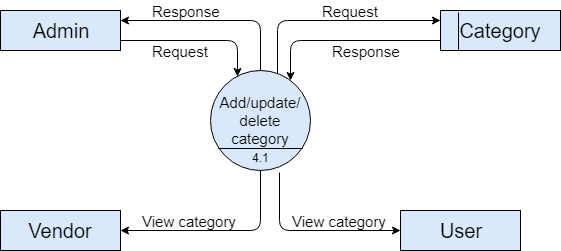

The diagram above was exported from draw.io. Its source (the exported page's mxGraphModel, read from the mxfile embedded in the PNG):
<mxGraphModel dx="840" dy="435" grid="1" gridSize="10" guides="1" tooltips="1" connect="1" arrows="1" fold="1" page="1" pageScale="1" pageWidth="850" pageHeight="1100" math="0" shadow="0">
  <root>
    <mxCell id="L5Q0Ls65LGEOxI4_yk2n-0" />
    <mxCell id="L5Q0Ls65LGEOxI4_yk2n-1" parent="L5Q0Ls65LGEOxI4_yk2n-0" />
    <mxCell id="L5Q0Ls65LGEOxI4_yk2n-2" value="&lt;font style=&quot;font-size: 20px&quot;&gt;Admin&lt;/font&gt;" style="rounded=0;whiteSpace=wrap;html=1;strokeColor=#000000;fillColor=#dae8fc;" parent="L5Q0Ls65LGEOxI4_yk2n-1" vertex="1">
      <mxGeometry x="80" y="120" width="120" height="40" as="geometry" />
    </mxCell>
    <mxCell id="L5Q0Ls65LGEOxI4_yk2n-3" value="&lt;font style=&quot;font-size: 15px&quot;&gt;Add/update/&lt;br&gt;delete category&lt;/font&gt;" style="ellipse;whiteSpace=wrap;html=1;aspect=fixed;strokeColor=#000000;fillColor=#dae8fc;" parent="L5Q0Ls65LGEOxI4_yk2n-1" vertex="1">
      <mxGeometry x="290" y="180" width="100" height="100" as="geometry" />
    </mxCell>
    <mxCell id="L5Q0Ls65LGEOxI4_yk2n-6" value="&lt;font style=&quot;font-size: 20px&quot;&gt;Vendor&lt;/font&gt;" style="rounded=0;whiteSpace=wrap;html=1;strokeColor=#000000;fillColor=#dae8fc;" parent="L5Q0Ls65LGEOxI4_yk2n-1" vertex="1">
      <mxGeometry x="80" y="320" width="120" height="40" as="geometry" />
    </mxCell>
    <mxCell id="L5Q0Ls65LGEOxI4_yk2n-8" value="&lt;font style=&quot;font-size: 20px&quot;&gt;User&lt;/font&gt;" style="rounded=0;whiteSpace=wrap;html=1;strokeColor=#000000;fillColor=#dae8fc;" parent="L5Q0Ls65LGEOxI4_yk2n-1" vertex="1">
      <mxGeometry x="480" y="320" width="120" height="40" as="geometry" />
    </mxCell>
    <mxCell id="L5Q0Ls65LGEOxI4_yk2n-9" value="&lt;span style=&quot;font-size: 20px&quot;&gt;Category&lt;/span&gt;" style="rounded=0;whiteSpace=wrap;html=1;strokeColor=#000000;fillColor=#dae8fc;" parent="L5Q0Ls65LGEOxI4_yk2n-1" vertex="1">
      <mxGeometry x="520" y="120" width="120" height="40" as="geometry" />
    </mxCell>
    <mxCell id="L5Q0Ls65LGEOxI4_yk2n-10" value="" style="endArrow=classic;html=1;entryX=0.27;entryY=0.06;entryDx=0;entryDy=0;exitX=1;exitY=0.75;exitDx=0;exitDy=0;entryPerimeter=0;" parent="L5Q0Ls65LGEOxI4_yk2n-1" source="L5Q0Ls65LGEOxI4_yk2n-2" target="L5Q0Ls65LGEOxI4_yk2n-3" edge="1">
      <mxGeometry width="50" height="50" relative="1" as="geometry">
        <mxPoint x="305" y="150" as="sourcePoint" />
        <mxPoint x="170" y="222" as="targetPoint" />
        <Array as="points">
          <mxPoint x="317" y="150" />
        </Array>
      </mxGeometry>
    </mxCell>
    <mxCell id="L5Q0Ls65LGEOxI4_yk2n-14" value="" style="endArrow=classic;html=1;exitX=0.67;exitY=0.03;exitDx=0;exitDy=0;exitPerimeter=0;entryX=0;entryY=0.25;entryDx=0;entryDy=0;" parent="L5Q0Ls65LGEOxI4_yk2n-1" source="L5Q0Ls65LGEOxI4_yk2n-3" target="L5Q0Ls65LGEOxI4_yk2n-9" edge="1">
      <mxGeometry width="50" height="50" relative="1" as="geometry">
        <mxPoint x="360" y="190" as="sourcePoint" />
        <mxPoint x="480" y="140" as="targetPoint" />
        <Array as="points">
          <mxPoint x="357" y="130" />
        </Array>
      </mxGeometry>
    </mxCell>
    <mxCell id="L5Q0Ls65LGEOxI4_yk2n-15" value="" style="endArrow=classic;html=1;exitX=0;exitY=0.75;exitDx=0;exitDy=0;" parent="L5Q0Ls65LGEOxI4_yk2n-1" source="L5Q0Ls65LGEOxI4_yk2n-9" edge="1">
      <mxGeometry width="50" height="50" relative="1" as="geometry">
        <mxPoint x="510" y="164" as="sourcePoint" />
        <mxPoint x="370" y="190" as="targetPoint" />
        <Array as="points">
          <mxPoint x="370" y="150" />
        </Array>
      </mxGeometry>
    </mxCell>
    <mxCell id="L5Q0Ls65LGEOxI4_yk2n-19" value="" style="endArrow=classic;html=1;exitX=0.5;exitY=0;exitDx=0;exitDy=0;entryX=1;entryY=0.25;entryDx=0;entryDy=0;" parent="L5Q0Ls65LGEOxI4_yk2n-1" source="L5Q0Ls65LGEOxI4_yk2n-3" target="L5Q0Ls65LGEOxI4_yk2n-2" edge="1">
      <mxGeometry width="50" height="50" relative="1" as="geometry">
        <mxPoint x="80" y="430" as="sourcePoint" />
        <mxPoint x="130" y="380" as="targetPoint" />
        <Array as="points">
          <mxPoint x="340" y="130" />
        </Array>
      </mxGeometry>
    </mxCell>
    <mxCell id="L5Q0Ls65LGEOxI4_yk2n-21" value="" style="endArrow=classic;html=1;entryX=1;entryY=0.5;entryDx=0;entryDy=0;exitX=0.5;exitY=1;exitDx=0;exitDy=0;" parent="L5Q0Ls65LGEOxI4_yk2n-1" source="L5Q0Ls65LGEOxI4_yk2n-3" target="L5Q0Ls65LGEOxI4_yk2n-6" edge="1">
      <mxGeometry width="50" height="50" relative="1" as="geometry">
        <mxPoint x="360" y="280" as="sourcePoint" />
        <mxPoint x="480" y="340" as="targetPoint" />
        <Array as="points">
          <mxPoint x="340" y="340" />
        </Array>
      </mxGeometry>
    </mxCell>
    <mxCell id="L5Q0Ls65LGEOxI4_yk2n-25" value="" style="endArrow=classic;html=1;entryX=0;entryY=0.5;entryDx=0;entryDy=0;exitX=0.69;exitY=1.02;exitDx=0;exitDy=0;exitPerimeter=0;" parent="L5Q0Ls65LGEOxI4_yk2n-1" source="L5Q0Ls65LGEOxI4_yk2n-3" target="L5Q0Ls65LGEOxI4_yk2n-8" edge="1">
      <mxGeometry width="50" height="50" relative="1" as="geometry">
        <mxPoint x="80" y="430" as="sourcePoint" />
        <mxPoint x="130" y="380" as="targetPoint" />
        <Array as="points">
          <mxPoint x="359" y="340" />
        </Array>
      </mxGeometry>
    </mxCell>
    <mxCell id="L5Q0Ls65LGEOxI4_yk2n-26" value="" style="endArrow=none;html=1;entryX=0.92;entryY=0.78;entryDx=0;entryDy=0;entryPerimeter=0;" parent="L5Q0Ls65LGEOxI4_yk2n-1" target="L5Q0Ls65LGEOxI4_yk2n-3" edge="1">
      <mxGeometry width="50" height="50" relative="1" as="geometry">
        <mxPoint x="298" y="258" as="sourcePoint" />
        <mxPoint x="130" y="380" as="targetPoint" />
      </mxGeometry>
    </mxCell>
    <mxCell id="L5Q0Ls65LGEOxI4_yk2n-27" value="4.1" style="text;html=1;resizable=0;points=[];autosize=1;align=left;verticalAlign=top;spacingTop=-4;" parent="L5Q0Ls65LGEOxI4_yk2n-1" vertex="1">
      <mxGeometry x="330" y="258" width="30" height="20" as="geometry" />
    </mxCell>
    <mxCell id="L5Q0Ls65LGEOxI4_yk2n-28" value="" style="endArrow=none;html=1;entryX=0.15;entryY=0.05;entryDx=0;entryDy=0;entryPerimeter=0;" parent="L5Q0Ls65LGEOxI4_yk2n-1" target="L5Q0Ls65LGEOxI4_yk2n-9" edge="1">
      <mxGeometry width="50" height="50" relative="1" as="geometry">
        <mxPoint x="538" y="160" as="sourcePoint" />
        <mxPoint x="130" y="380" as="targetPoint" />
      </mxGeometry>
    </mxCell>
    <mxCell id="L5Q0Ls65LGEOxI4_yk2n-30" value="&lt;font style=&quot;font-size: 15px&quot;&gt;Response&lt;/font&gt;" style="text;html=1;resizable=0;points=[];autosize=1;align=left;verticalAlign=top;spacingTop=-4;" parent="L5Q0Ls65LGEOxI4_yk2n-1" vertex="1">
      <mxGeometry x="230" y="110" width="80" height="20" as="geometry" />
    </mxCell>
    <mxCell id="L5Q0Ls65LGEOxI4_yk2n-31" value="&lt;font style=&quot;font-size: 15px&quot;&gt;Request&lt;/font&gt;" style="text;html=1;resizable=0;points=[];autosize=1;align=left;verticalAlign=top;spacingTop=-4;" parent="L5Q0Ls65LGEOxI4_yk2n-1" vertex="1">
      <mxGeometry x="230" y="150" width="70" height="20" as="geometry" />
    </mxCell>
    <mxCell id="L5Q0Ls65LGEOxI4_yk2n-32" value="&lt;font style=&quot;font-size: 15px&quot;&gt;Request&lt;/font&gt;" style="text;html=1;resizable=0;points=[];autosize=1;align=left;verticalAlign=top;spacingTop=-4;" parent="L5Q0Ls65LGEOxI4_yk2n-1" vertex="1">
      <mxGeometry x="400" y="110" width="70" height="20" as="geometry" />
    </mxCell>
    <mxCell id="L5Q0Ls65LGEOxI4_yk2n-33" value="&lt;font style=&quot;font-size: 15px&quot;&gt;Response&lt;/font&gt;" style="text;html=1;resizable=0;points=[];autosize=1;align=left;verticalAlign=top;spacingTop=-4;" parent="L5Q0Ls65LGEOxI4_yk2n-1" vertex="1">
      <mxGeometry x="410" y="150" width="80" height="20" as="geometry" />
    </mxCell>
    <mxCell id="L5Q0Ls65LGEOxI4_yk2n-34" value="&lt;font style=&quot;font-size: 15px&quot;&gt;View category&lt;/font&gt;" style="text;html=1;resizable=0;points=[];autosize=1;align=left;verticalAlign=top;spacingTop=-4;" parent="L5Q0Ls65LGEOxI4_yk2n-1" vertex="1">
      <mxGeometry x="220" y="320" width="110" height="20" as="geometry" />
    </mxCell>
    <mxCell id="L5Q0Ls65LGEOxI4_yk2n-35" value="&lt;font style=&quot;font-size: 15px&quot;&gt;View category&lt;/font&gt;" style="text;html=1;resizable=0;points=[];autosize=1;align=left;verticalAlign=top;spacingTop=-4;" parent="L5Q0Ls65LGEOxI4_yk2n-1" vertex="1">
      <mxGeometry x="370" y="320" width="110" height="20" as="geometry" />
    </mxCell>
  </root>
</mxGraphModel>